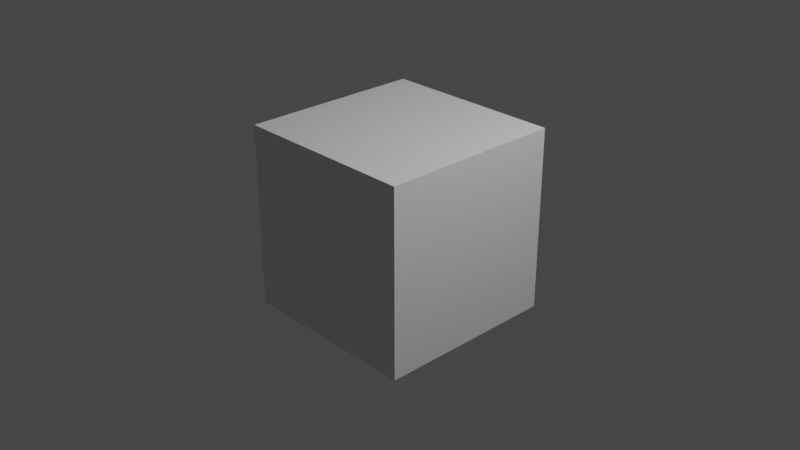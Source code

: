 # Source: 007.blend  (saved by Blender 3.2.14; exported with 4.5.12 LTS)
import bpy
from mathutils import Matrix  # noqa: F401  (used for matrix-valued properties, if any)

bpy.ops.wm.read_factory_settings(use_empty=True)
scene = bpy.context.scene
scene.name = 'Scene'

# ---- collections
col_collection = bpy.data.collections.new('Collection'); scene.collection.children.link(col_collection)

# ---- materials (node trees are filled in below, after node groups)
mat_material = bpy.data.materials.new('Material')
mat_material.alpha_threshold = 0.0
mat_material.use_transparent_shadow = False
mat_material.line_color = (0.0, 0.0, 0.0, 1.0)

# ---- material node trees
mat_material.use_nodes = True; mat_material.node_tree.nodes.clear()
_N = mat_material.node_tree.nodes; _L = mat_material.node_tree.links
n0 = _N.new('ShaderNodeOutputMaterial'); n0.name = 'Material Output'; n0.location = (300, 300)
n1 = _N.new('ShaderNodeBsdfPrincipled'); n1.name = 'Principled BSDF'; n1.location = (10, 300)
n1.distribution = 'GGX'
n1.subsurface_method = 'RANDOM_WALK_SKIN'
n1.inputs[2].default_value = 0.4
n1.inputs[3].default_value = 1.45
n1.inputs[27].default_value = (0.0, 0.0, 0.0, 1.0)
n1.inputs[28].default_value = 1.0
_L.new(n1.outputs[0], n0.inputs[0])
n0.is_active_output = True

# ---- world
world_world = bpy.data.worlds.new('World'); scene.world = world_world
world_world.use_nodes = True; world_world.node_tree.nodes.clear()
_N = world_world.node_tree.nodes; _L = world_world.node_tree.links
n0 = _N.new('ShaderNodeOutputWorld'); n0.name = 'World Output'; n0.location = (300, 300)
n1 = _N.new('ShaderNodeBackground'); n1.name = 'Background'; n1.location = (10, 300)
n1.inputs[0].default_value = (0.05088, 0.05088, 0.05088, 1.0)
_L.new(n1.outputs[0], n0.inputs[0])
n0.is_active_output = True
world_world.color = (0.05088, 0.05088, 0.05088)
world_world.use_sun_shadow = False
world_world.sun_shadow_jitter_overblur = 0.0

# ---- cameras
cam_camera = bpy.data.cameras.new('Camera')
cam_camera.clip_end = 100.0
cam_camera.ortho_scale = 7.314

# ---- lights
light_light = bpy.data.lights.new('Light', 'POINT')
light_light.transmission_factor = 0.0
light_light.energy = 1000.0
light_light.shadow_soft_size = 0.1
light_light.shadow_maximum_resolution = 0.006
light_light.use_absolute_resolution = True

# ---- meshes
me_cube = bpy.data.meshes.new('Cube')
me_cube.from_pydata([(1.0, 1.0, 1.0), (1.0, 1.0, -1.0), (1.0, -1.0, 1.0), (1.0, -1.0, -1.0), (-1.0, 1.0, 1.0), (-1.0, 1.0, -1.0), (-1.0, -1.0, 1.0), (-1.0, -1.0, -1.0)], [], [(0, 4, 6, 2), (3, 2, 6, 7), (7, 6, 4, 5), (5, 1, 3, 7), (1, 0, 2, 3), (5, 4, 0, 1)])
_uv = me_cube.uv_layers.new(name='UVMap')
_uv.uv.foreach_set('vector', [0.625, 0.5, 0.875, 0.5, 0.875, 0.75, 0.625, 0.75, 0.375, 0.75, 0.625, 0.75, 0.625, 1.0, 0.375, 1.0, 0.375, 0.0, 0.625, 0.0, 0.625, 0.25, 0.375, 0.25, 0.125, 0.5, 0.375, 0.5, 0.375, 0.75, 0.125, 0.75, 0.375, 0.5, 0.625, 0.5, 0.625, 0.75, 0.375, 0.75, 0.375, 0.25, 0.625, 0.25, 0.625, 0.5, 0.375, 0.5])
me_cube.materials.append(mat_material)
me_cube.use_mirror_vertex_groups = False
me_cube.update()

# ---- objects
ob_cube = bpy.data.objects.new('Cube', me_cube)
ob_light = bpy.data.objects.new('Light', light_light)
ob_camera = bpy.data.objects.new('Camera', cam_camera)

# ---- transforms, parenting, visibility, modifiers, constraints
ob_cube.location = (0.0, 0.0, 0.0)
ob_cube.lock_rotations_4d = False
ob_cube.empty_display_type = 'ARROWS'
ob_cube.lineart.crease_threshold = 0.0
ob_light.location = (4.076, 1.005, 5.904)
ob_light.rotation_euler = (0.6503, 0.05522, 1.866)
ob_light.lock_rotations_4d = False
ob_light.empty_display_type = 'ARROWS'
ob_light.color = (0.0, 0.0, 0.0, 0.0)
ob_light.lineart.crease_threshold = 0.0
ob_camera.location = (7.359, -6.926, 4.958)
ob_camera.rotation_euler = (1.109, 0.0, 0.8149)
ob_camera.lock_rotations_4d = False
ob_camera.empty_display_type = 'ARROWS'
ob_camera.color = (0.0, 0.0, 0.0, 0.0)
ob_camera.display_type = 'WIRE'
ob_camera.lineart.crease_threshold = 0.0

# ---- collection membership
col_collection.objects.link(ob_cube)
col_collection.objects.link(ob_light)
col_collection.objects.link(ob_camera)

# ---- scene / render settings (as saved in the file)
scene.camera = ob_camera
scene.frame_start = 1; scene.frame_end = 250; scene.frame_set(1)
scene.render.engine = 'BLENDER_EEVEE_NEXT'
scene.cycles.sampling_pattern = 'TABULATED_SOBOL'
scene.cycles.use_light_tree = False
scene.view_settings.view_transform = 'Filmic'
bpy.context.view_layer.update()
